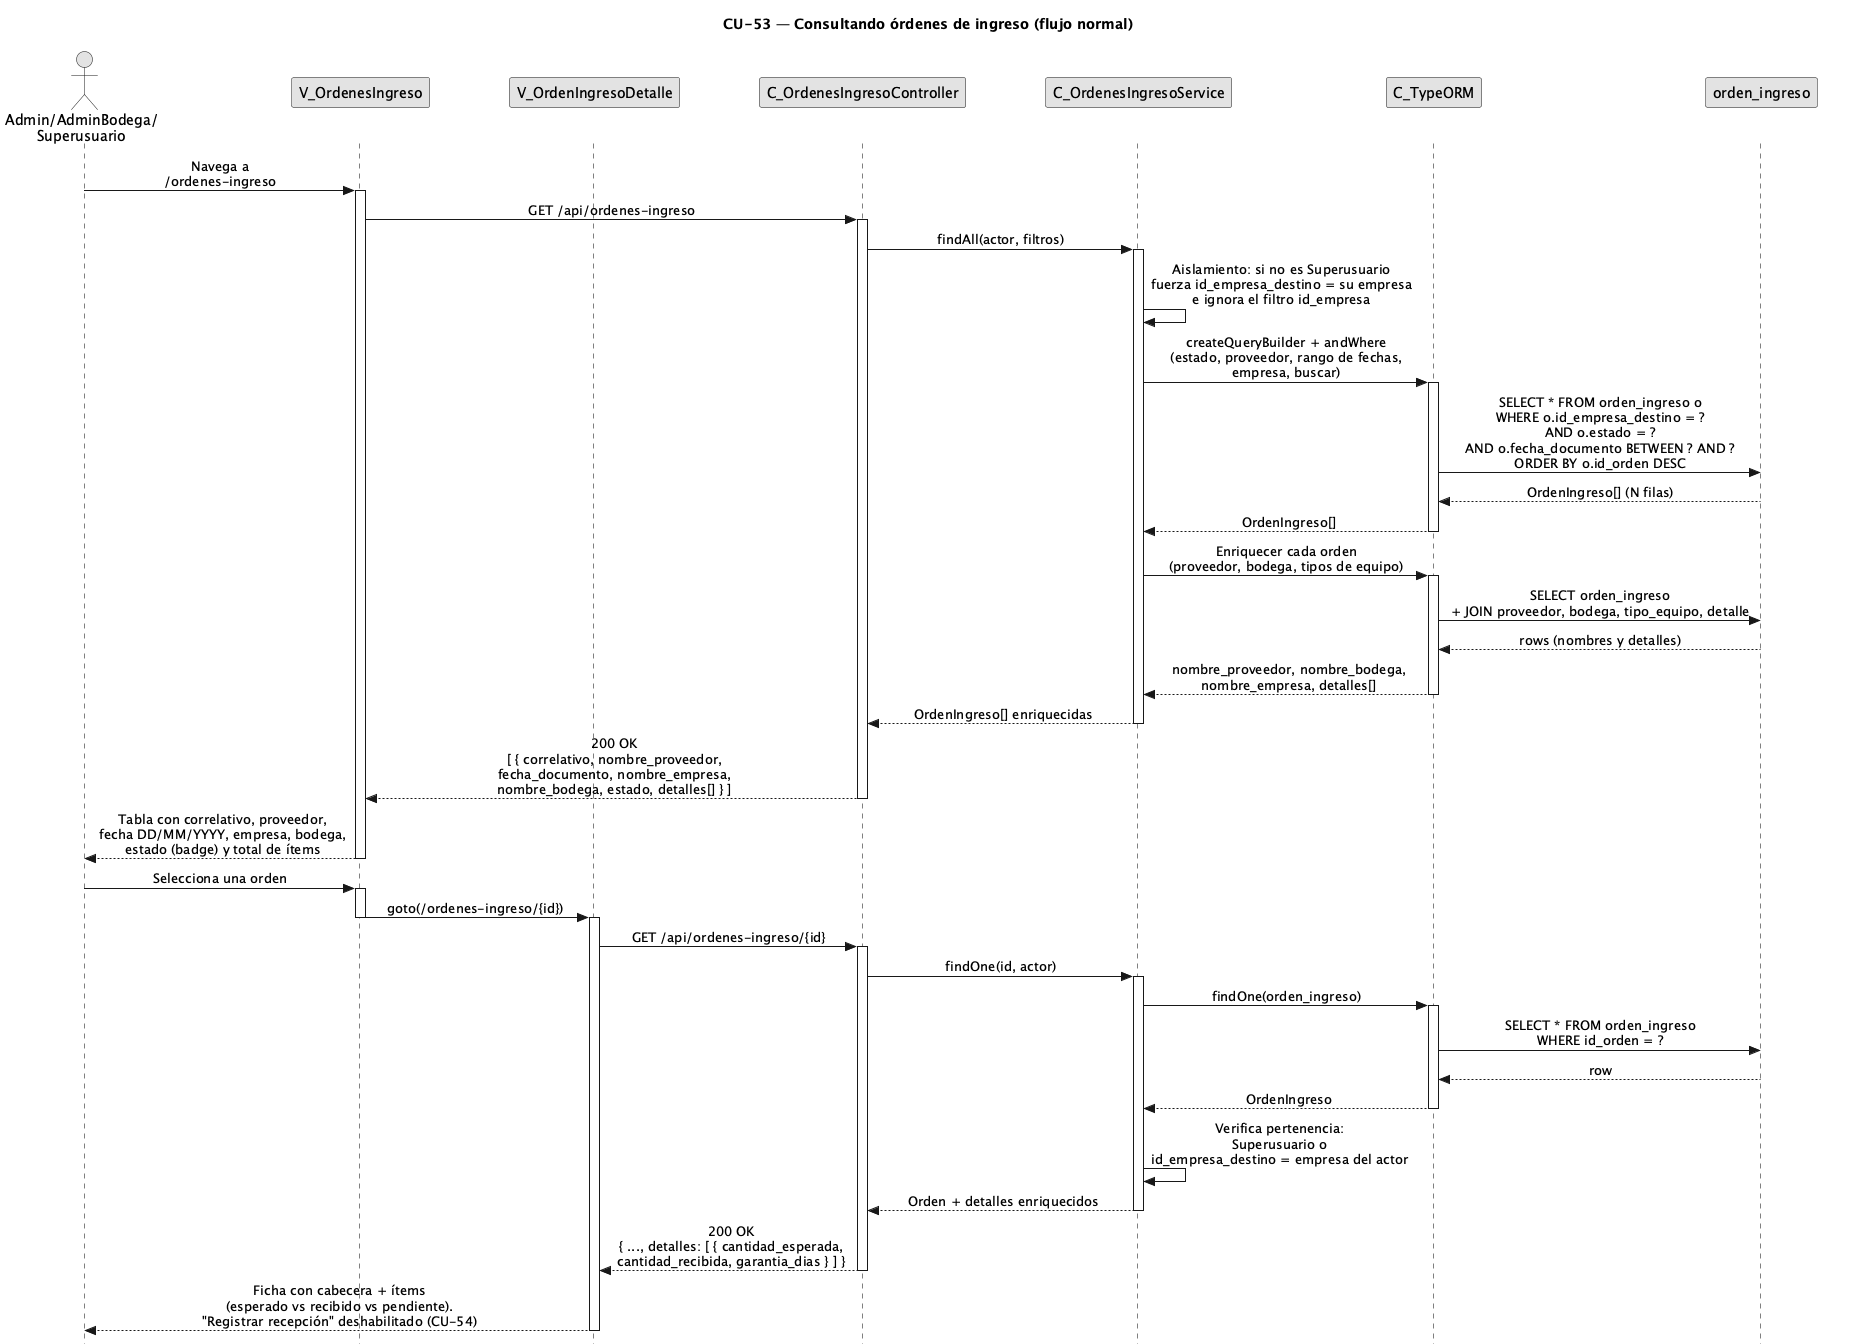

The diagram above was rendered by PlantUML. Its source (embedded in the PNG):
@startuml CU53-ConsultarOrdenesIngreso-Normal
title CU-53 — Consultando órdenes de ingreso (flujo normal)

skinparam style strictuml
skinparam monochrome true
skinparam shadowing false
skinparam sequenceMessageAlign center
<style>
sequenceDiagram {
  participant {
    margin 35
  }
  actor {
    margin 15
  }
}
</style>
skinparam sequence {
  MessageAlign center
  LifeLineBorderColor black
}
hide footbox

actor "Admin/AdminBodega/\nSuperusuario" as user
participant "V_OrdenesIngreso" as view
participant "V_OrdenIngresoDetalle" as detalle
participant "C_OrdenesIngresoController" as ctrl
participant "C_OrdenesIngresoService" as svc
participant "C_TypeORM" as orm
participant "orden_ingreso" as oing

user -> view : Navega a\n/ordenes-ingreso
activate view

view -> ctrl : GET /api/ordenes-ingreso
activate ctrl
ctrl -> svc : findAll(actor, filtros)
activate svc

svc -> svc : Aislamiento: si no es Superusuario\nfuerza id_empresa_destino = su empresa\ne ignora el filtro id_empresa

svc -> orm : createQueryBuilder + andWhere\n(estado, proveedor, rango de fechas,\nempresa, buscar)
activate orm
orm -> oing : SELECT * FROM orden_ingreso o\nWHERE o.id_empresa_destino = ?\nAND o.estado = ?\nAND o.fecha_documento BETWEEN ? AND ?\nORDER BY o.id_orden DESC
oing --> orm : OrdenIngreso[] (N filas)
orm --> svc : OrdenIngreso[]
deactivate orm

svc -> orm : Enriquecer cada orden\n(proveedor, bodega, tipos de equipo)
activate orm
orm -> oing : SELECT orden_ingreso\n+ JOIN proveedor, bodega, tipo_equipo, detalle
oing --> orm : rows (nombres y detalles)
orm --> svc : nombre_proveedor, nombre_bodega,\nnombre_empresa, detalles[]
deactivate orm

svc --> ctrl : OrdenIngreso[] enriquecidas
deactivate svc
ctrl --> view : 200 OK\n[ { correlativo, nombre_proveedor,\nfecha_documento, nombre_empresa,\nnombre_bodega, estado, detalles[] } ]
deactivate ctrl

view --> user : Tabla con correlativo, proveedor,\nfecha DD/MM/YYYY, empresa, bodega,\nestado (badge) y total de ítems
deactivate view

user -> view : Selecciona una orden
activate view
view -> detalle : goto(/ordenes-ingreso/{id})
deactivate view
activate detalle

detalle -> ctrl : GET /api/ordenes-ingreso/{id}
activate ctrl
ctrl -> svc : findOne(id, actor)
activate svc

svc -> orm : findOne(orden_ingreso)
activate orm
orm -> oing : SELECT * FROM orden_ingreso\nWHERE id_orden = ?
oing --> orm : row
orm --> svc : OrdenIngreso
deactivate orm

svc -> svc : Verifica pertenencia:\nSuperusuario o\nid_empresa_destino = empresa del actor

svc --> ctrl : Orden + detalles enriquecidos
deactivate svc
ctrl --> detalle : 200 OK\n{ ..., detalles: [ { cantidad_esperada,\ncantidad_recibida, garantia_dias } ] }
deactivate ctrl

detalle --> user : Ficha con cabecera + ítems\n(esperado vs recibido vs pendiente).\n"Registrar recepción" deshabilitado (CU-54)
deactivate detalle

@enduml